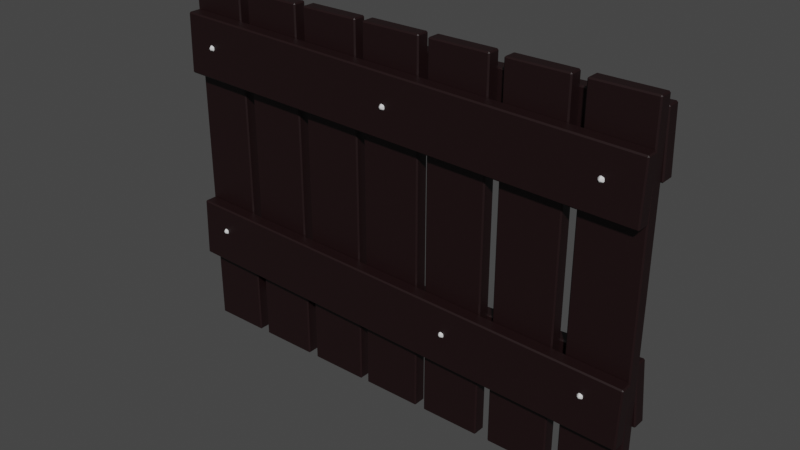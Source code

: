 # Source: Wall.blend  (saved by Blender 3.4.6; exported with 4.5.12 LTS)
import bpy
from mathutils import Matrix  # noqa: F401  (used for matrix-valued properties, if any)

bpy.ops.wm.read_factory_settings(use_empty=True)
scene = bpy.context.scene
scene.name = 'Scene'

# ---- collections
col_collection = bpy.data.collections.new('Collection'); scene.collection.children.link(col_collection)

# ---- materials (node trees are filled in below, after node groups)
mat_material_002 = bpy.data.materials.new('Material.002')
mat_material_002.use_transparent_shadow = False
mat_material_001 = bpy.data.materials.new('Material.001')
mat_material_001.use_transparent_shadow = False

# ---- material node trees
mat_material_002.use_nodes = True; mat_material_002.node_tree.nodes.clear()
_N = mat_material_002.node_tree.nodes; _L = mat_material_002.node_tree.links
n0 = _N.new('ShaderNodeBsdfPrincipled'); n0.name = 'Principled BSDF'; n0.location = (10, 300)
n0.distribution = 'GGX'
n0.subsurface_method = 'RANDOM_WALK_SKIN'
n0.inputs[0].default_value = (0.01027, 0.002153, 0.002594, 1.0)
n0.inputs[3].default_value = 1.45
n0.inputs[27].default_value = (0.0, 0.0, 0.0, 1.0)
n0.inputs[28].default_value = 1.0
n1 = _N.new('ShaderNodeOutputMaterial'); n1.name = 'Material Output'; n1.location = (300, 300)
_L.new(n0.outputs[0], n1.inputs[0])
n1.is_active_output = True
mat_material_001.use_nodes = True; mat_material_001.node_tree.nodes.clear()
_N = mat_material_001.node_tree.nodes; _L = mat_material_001.node_tree.links
n0 = _N.new('ShaderNodeBsdfPrincipled'); n0.name = 'Principled BSDF'; n0.location = (10, 300)
n0.distribution = 'GGX'
n0.subsurface_method = 'RANDOM_WALK_SKIN'
n0.inputs[3].default_value = 1.45
n0.inputs[27].default_value = (0.0, 0.0, 0.0, 1.0)
n0.inputs[28].default_value = 1.0
n1 = _N.new('ShaderNodeOutputMaterial'); n1.name = 'Material Output'; n1.location = (300, 300)
_L.new(n0.outputs[0], n1.inputs[0])
n1.is_active_output = True

# ---- world
world_world = bpy.data.worlds.new('World'); scene.world = world_world
world_world.use_nodes = True; world_world.node_tree.nodes.clear()
_N = world_world.node_tree.nodes; _L = world_world.node_tree.links
n0 = _N.new('ShaderNodeOutputWorld'); n0.name = 'World Output'; n0.location = (300, 300)
n1 = _N.new('ShaderNodeBackground'); n1.name = 'Background'; n1.location = (10, 300)
n1.inputs[0].default_value = (0.05088, 0.05088, 0.05088, 1.0)
_L.new(n1.outputs[0], n0.inputs[0])
n0.is_active_output = True
world_world.color = (0.05088, 0.05088, 0.05088)
world_world.use_sun_shadow = False
world_world.sun_shadow_jitter_overblur = 0.0

# ---- meshes
me_plane = bpy.data.meshes.new('Plane')
me_plane.from_pydata([(0.8514, 0.4646, 0.121), (-0.994, 0.6405, -0.005175), (-0.9939, 0.6353, -4.596e-07), (-0.999, 0.6352, -0.005175), (-0.9917, 0.397, -0.005175), (-0.9865, 0.3972, -3.904e-07), (-0.9863, 0.392, -0.005175), (0.9863, 0.7018, -0.005174), (0.9917, 0.6968, -0.005174), (0.9865, 0.6967, 8.177e-08), (0.994, 0.4533, -0.005174), (0.9939, 0.4585, 1.51e-07), (0.999, 0.4587, -0.005174), (-0.987, 0.6334, 0.1058), (-0.9872, 0.6282, 0.111), (-0.9923, 0.6284, 0.1058), (-0.9986, 0.3902, 0.1058), (-0.9935, 0.3901, 0.111), (-0.9936, 0.3849, 0.1058), (0.9936, 0.5808, 0.1058), (0.9986, 0.5755, 0.1058), (0.9935, 0.5756, 0.111), (0.987, 0.3323, 0.1058), (0.9872, 0.3375, 0.111), (0.9923, 0.3373, 0.1058), (-0.9863, -0.1752, 0.1065), (-0.9864, -0.1804, 0.1116), (-0.9916, -0.1802, 0.1065), (-0.9991, -0.4184, 0.1065), (-0.9939, -0.4185, 0.1116), (-0.9941, -0.4237, 0.1065), (0.9941, -0.2373, 0.1065), (0.9991, -0.2426, 0.1065), (0.9939, -0.2424, 0.1116), (0.9863, -0.4857, 0.1065), (0.9864, -0.4806, 0.1116), (0.9916, -0.4807, 0.1065), (-0.9972, -0.3509, -0.005174), (-0.9968, -0.3561, -1.808e-07), (-1.002, -0.3565, -0.005174), (-0.9842, -0.5941, -0.005174), (-0.979, -0.5937, -1.087e-07), (-0.9786, -0.5988, -0.005174), (0.9786, -0.203, -0.005174), (0.9842, -0.2077, -0.005174), (0.979, -0.2081, 3.349e-07), (0.9972, -0.4509, -0.005174), (0.9968, -0.4457, 4.07e-07), (1.002, -0.4453, -0.005174), (0.1398, -0.7428, 0.05037), (0.145, -0.7428, 0.05554), (0.145, -0.748, 0.05037), (0.3832, -0.748, 0.05037), (0.3832, -0.7428, 0.05554), (0.3884, -0.7428, 0.05037), (0.1398, 0.7426, 0.05037), (0.145, 0.7477, 0.05037), (0.145, 0.7426, 0.05554), (0.3884, 0.7426, 0.05037), (0.3832, 0.7426, 0.05554), (0.3832, 0.7477, 0.05037), (0.7429, -0.7428, 0.05037), (0.7481, -0.7428, 0.05554), (0.7481, -0.748, 0.05037), (0.9864, -0.748, 0.05037), (0.9864, -0.7428, 0.05554), (0.9915, -0.7428, 0.05037), (0.7429, 0.7426, 0.05037), (0.7481, 0.7477, 0.05037), (0.7481, 0.7426, 0.05554), (0.9915, 0.7426, 0.05037), (0.9864, 0.7426, 0.05554), (0.9864, 0.7477, 0.05037), (-0.4293, -0.7428, 0.05037), (-0.4242, -0.7428, 0.05554), (-0.4242, -0.748, 0.05037), (-0.1859, -0.748, 0.05037), (-0.1859, -0.7428, 0.05554), (-0.1807, -0.7428, 0.05037), (-0.4293, 0.7426, 0.05037), (-0.4242, 0.7477, 0.05037), (-0.4242, 0.7426, 0.05554), (-0.1807, 0.7426, 0.05037), (-0.1859, 0.7426, 0.05554), (-0.1859, 0.7477, 0.05037), (-0.994, 0.6405, -0.05053), (-0.999, 0.6352, -0.05053), (-0.9939, 0.6353, -0.05571), (-0.9917, 0.397, -0.05053), (-0.9863, 0.392, -0.05053), (-0.9865, 0.3972, -0.05571), (0.9863, 0.7018, -0.05053), (0.9865, 0.6967, -0.05571), (0.9917, 0.6968, -0.05053), (0.994, 0.4533, -0.05053), (0.999, 0.4587, -0.05053), (0.9939, 0.4585, -0.05571), (-0.987, 0.6334, 0.06043), (-0.9923, 0.6284, 0.06043), (-0.9872, 0.6282, 0.05526), (-0.9986, 0.3902, 0.06043), (-0.9936, 0.3849, 0.06043), (-0.9935, 0.3901, 0.05526), (0.9936, 0.5808, 0.06043), (0.9935, 0.5756, 0.05526), (0.9986, 0.5755, 0.06043), (0.987, 0.3323, 0.06043), (0.9923, 0.3373, 0.06043), (0.9872, 0.3375, 0.05526), (-0.9863, -0.1752, 0.0611), (-0.9916, -0.1802, 0.0611), (-0.9864, -0.1804, 0.05593), (-0.9991, -0.4184, 0.0611), (-0.9941, -0.4237, 0.0611), (-0.9939, -0.4185, 0.05593), (0.9941, -0.2373, 0.0611), (0.9939, -0.2424, 0.05593), (0.9991, -0.2426, 0.0611), (0.9863, -0.4857, 0.0611), (0.9916, -0.4807, 0.0611), (0.9864, -0.4806, 0.05593), (-0.9972, -0.3509, -0.05053), (-1.002, -0.3565, -0.05053), (-0.9968, -0.3561, -0.05571), (-0.9842, -0.5941, -0.05053), (-0.9786, -0.5988, -0.05053), (-0.979, -0.5937, -0.05571), (0.9786, -0.203, -0.05053), (0.979, -0.2081, -0.05571), (0.9842, -0.2077, -0.05053), (0.9972, -0.4509, -0.05053), (1.002, -0.4453, -0.05053), (0.9968, -0.4457, -0.05571), (0.1398, -0.7428, 0.005009), (0.145, -0.748, 0.005009), (0.145, -0.7428, -0.0001657), (0.3832, -0.748, 0.005009), (0.3884, -0.7428, 0.005009), (0.3832, -0.7428, -0.0001656), (0.1398, 0.7426, 0.005008), (0.145, 0.7426, -0.0001661), (0.145, 0.7477, 0.005008), (0.3884, 0.7426, 0.005008), (0.3832, 0.7477, 0.005008), (0.3832, 0.7426, -0.000166), (0.7429, -0.7428, 0.005009), (0.7481, -0.748, 0.005009), (0.7481, -0.7428, -0.0001655), (0.9864, -0.748, 0.005009), (0.9915, -0.7428, 0.005009), (0.9864, -0.7428, -0.0001654), (0.7429, 0.7426, 0.005008), (0.7481, 0.7426, -0.0001659), (0.7481, 0.7477, 0.005008), (0.9915, 0.7426, 0.005008), (0.9864, 0.7477, 0.005008), (0.9864, 0.7426, -0.0001658), (-0.4293, -0.7428, 0.005008), (-0.4242, -0.748, 0.005008), (-0.4242, -0.7428, -0.0001658), (-0.1859, -0.748, 0.005009), (-0.1807, -0.7428, 0.005009), (-0.1859, -0.7428, -0.0001657), (-0.4293, 0.7426, 0.005008), (-0.4242, 0.7426, -0.0001662), (-0.4242, 0.7477, 0.005008), (-0.1807, 0.7426, 0.005008), (-0.1859, 0.7477, 0.005008), (-0.1859, 0.7426, -0.0001662), (0.4432, -0.7428, 0.05037), (0.4483, -0.7428, 0.05554), (0.4483, -0.748, 0.05037), (0.6866, -0.748, 0.05037), (0.6866, -0.7428, 0.05554), (0.6918, -0.7428, 0.05037), (0.4432, 0.7426, 0.05037), (0.4483, 0.7477, 0.05037), (0.4483, 0.7426, 0.05554), (0.6918, 0.7426, 0.05037), (0.6866, 0.7426, 0.05554), (0.6866, 0.7477, 0.05037), (0.4432, -0.7428, 0.005009), (0.4483, -0.748, 0.005009), (0.4483, -0.7428, -0.0001656), (0.6866, -0.748, 0.005009), (0.6918, -0.7428, 0.005009), (0.6866, -0.7428, -0.0001655), (0.4432, 0.7426, 0.005008), (0.4483, 0.7426, -0.000166), (0.4483, 0.7477, 0.005008), (0.6918, 0.7426, 0.005008), (0.6866, 0.7477, 0.005008), (0.6866, 0.7426, -0.0001659), (-0.1478, -0.7428, 0.05037), (-0.1426, -0.7428, 0.05554), (-0.1426, -0.748, 0.05037), (0.09564, -0.748, 0.05037), (0.09564, -0.7428, 0.05554), (0.1008, -0.7428, 0.05037), (-0.1478, 0.7426, 0.05037), (-0.1426, 0.7477, 0.05037), (-0.1426, 0.7426, 0.05554), (0.1008, 0.7426, 0.05037), (0.09564, 0.7426, 0.05554), (0.09564, 0.7477, 0.05037), (-0.1478, -0.7428, 0.005009), (-0.1426, -0.748, 0.005009), (-0.1426, -0.7428, -0.0001657), (0.09564, -0.748, 0.005009), (0.1008, -0.7428, 0.005009), (0.09564, -0.7428, -0.0001657), (-0.1478, 0.7426, 0.005008), (-0.1426, 0.7426, -0.0001662), (-0.1426, 0.7477, 0.005008), (0.1008, 0.7426, 0.005008), (0.09564, 0.7477, 0.005008), (0.09564, 0.7426, -0.0001661), (-0.7181, -0.7428, 0.05037), (-0.7129, -0.7428, 0.05554), (-0.7129, -0.748, 0.05037), (-0.4747, -0.748, 0.05037), (-0.4747, -0.7428, 0.05554), (-0.4695, -0.7428, 0.05037), (-0.7181, 0.7426, 0.05037), (-0.7129, 0.7477, 0.05037), (-0.7129, 0.7426, 0.05554), (-0.4695, 0.7426, 0.05037), (-0.4747, 0.7426, 0.05554), (-0.4747, 0.7477, 0.05037), (-0.7181, -0.7428, 0.005008), (-0.7129, -0.748, 0.005008), (-0.7129, -0.7428, -0.0001659), (-0.4747, -0.748, 0.005008), (-0.4695, -0.7428, 0.005008), (-0.4747, -0.7428, -0.0001658), (-0.7181, 0.7426, 0.005008), (-0.7129, 0.7426, -0.0001663), (-0.7129, 0.7477, 0.005008), (-0.4695, 0.7426, 0.005008), (-0.4747, 0.7477, 0.005008), (-0.4747, 0.7426, -0.0001662), (-0.9985, -0.7428, 0.05037), (-0.9933, -0.7428, 0.05554), (-0.9933, -0.748, 0.05037), (-0.7657, -0.748, 0.05037), (-0.7657, -0.7428, 0.05554), (-0.7606, -0.7428, 0.05037), (-0.9985, 0.7426, 0.05036), (-0.9933, 0.7477, 0.05036), (-0.9933, 0.7426, 0.05554), (-0.7606, 0.7426, 0.05036), (-0.7657, 0.7426, 0.05554), (-0.7657, 0.7477, 0.05036), (-0.9985, -0.7428, 0.005008), (-0.9933, -0.748, 0.005008), (-0.9933, -0.7428, -0.000166), (-0.7657, -0.748, 0.005008), (-0.7606, -0.7428, 0.005008), (-0.7657, -0.7428, -0.0001659), (-0.9985, 0.7426, 0.005008), (-0.9933, 0.7426, -0.0001664), (-0.9933, 0.7477, 0.005008), (-0.7606, 0.7426, 0.005008), (-0.7657, 0.7477, 0.005008), (-0.7657, 0.7426, -0.0001663), (0.849, 0.4574, 0.118), (0.8527, 0.4604, 0.1196), (0.8633, 0.4691, 0.11), (0.8633, 0.4602, 0.11), (0.8575, 0.4602, 0.118), (0.8558, 0.4646, 0.1196), (0.8593, 0.4547, 0.11), (0.8508, 0.4519, 0.11), (0.8477, 0.462, 0.1196), (0.8443, 0.454, 0.11), (0.8391, 0.4612, 0.11), (0.849, 0.4719, 0.118), (0.8438, 0.4646, 0.118), (0.8477, 0.4673, 0.1196), (0.8391, 0.4681, 0.11), (0.8443, 0.4753, 0.11), (0.8575, 0.4691, 0.118), (0.8527, 0.4689, 0.1196), (0.8508, 0.4774, 0.11), (0.8593, 0.4746, 0.11), (-0.8718, 0.5103, 0.121), (-0.8742, 0.5031, 0.118), (-0.8705, 0.5061, 0.1196), (-0.8599, 0.5148, 0.11), (-0.8599, 0.5059, 0.11), (-0.8657, 0.5059, 0.118), (-0.8674, 0.5103, 0.1196), (-0.8639, 0.5004, 0.11), (-0.8724, 0.4976, 0.11), (-0.8755, 0.5077, 0.1196), (-0.8789, 0.4997, 0.11), (-0.8841, 0.5069, 0.11), (-0.8742, 0.5176, 0.118), (-0.8794, 0.5103, 0.118), (-0.8755, 0.513, 0.1196), (-0.8841, 0.5137, 0.11), (-0.8789, 0.521, 0.11), (-0.8657, 0.5148, 0.118), (-0.8705, 0.5146, 0.1196), (-0.8724, 0.5231, 0.11), (-0.8639, 0.5203, 0.11), (-0.8718, -0.2831, 0.121), (-0.8742, -0.2904, 0.118), (-0.8705, -0.2874, 0.1196), (-0.8599, -0.2787, 0.11), (-0.8599, -0.2876, 0.11), (-0.8657, -0.2876, 0.118), (-0.8674, -0.2831, 0.1196), (-0.8639, -0.2931, 0.11), (-0.8724, -0.2959, 0.11), (-0.8755, -0.2858, 0.1196), (-0.8789, -0.2938, 0.11), (-0.8841, -0.2866, 0.11), (-0.8742, -0.2759, 0.118), (-0.8794, -0.2831, 0.118), (-0.8755, -0.2805, 0.1196), (-0.8841, -0.2797, 0.11), (-0.8789, -0.2725, 0.11), (-0.8657, -0.2787, 0.118), (-0.8705, -0.2789, 0.1196), (-0.8724, -0.2704, 0.11), (-0.8639, -0.2732, 0.11), (0.8456, -0.3275, 0.121), (0.8432, -0.3347, 0.118), (0.847, -0.3317, 0.1196), (0.8575, -0.323, 0.11), (0.8575, -0.3319, 0.11), (0.8517, -0.3319, 0.118), (0.85, -0.3275, 0.1196), (0.8535, -0.3374, 0.11), (0.845, -0.3402, 0.11), (0.842, -0.3301, 0.1196), (0.8385, -0.3381, 0.11), (0.8333, -0.3309, 0.11), (0.8432, -0.3202, 0.118), (0.838, -0.3275, 0.118), (0.842, -0.3248, 0.1196), (0.8333, -0.3241, 0.11), (0.8385, -0.3168, 0.11), (0.8517, -0.323, 0.118), (0.847, -0.3232, 0.1196), (0.845, -0.3147, 0.11), (0.8535, -0.3175, 0.11), (0.2618, -0.3275, 0.121), (0.2594, -0.3347, 0.118), (0.2631, -0.3317, 0.1196), (0.2737, -0.323, 0.11), (0.2737, -0.3319, 0.11), (0.2679, -0.3319, 0.118), (0.2662, -0.3275, 0.1196), (0.2697, -0.3374, 0.11), (0.2612, -0.3402, 0.11), (0.2582, -0.3301, 0.1196), (0.2547, -0.3381, 0.11), (0.2495, -0.3309, 0.11), (0.2594, -0.3202, 0.118), (0.2542, -0.3275, 0.118), (0.2582, -0.3248, 0.1196), (0.2495, -0.3241, 0.11), (0.2547, -0.3168, 0.11), (0.2679, -0.323, 0.118), (0.2631, -0.3232, 0.1196), (0.2612, -0.3147, 0.11), (0.2697, -0.3175, 0.11), (-0.01186, 0.4816, 0.121), (-0.0142, 0.4744, 0.118), (-0.01048, 0.4774, 0.1196), (7.871e-05, 0.4861, 0.11), (7.871e-05, 0.4771, 0.11), (-0.005719, 0.4771, 0.118), (-0.007399, 0.4816, 0.1196), (-0.003927, 0.4716, 0.11), (-0.01241, 0.4689, 0.11), (-0.01547, 0.479, 0.1196), (-0.01889, 0.471, 0.11), (-0.02414, 0.4782, 0.11), (-0.0142, 0.4888, 0.118), (-0.01945, 0.4816, 0.118), (-0.01547, 0.4842, 0.1196), (-0.02414, 0.485, 0.11), (-0.01889, 0.4922, 0.11), (-0.005719, 0.4861, 0.118), (-0.01048, 0.4858, 0.1196), (-0.01241, 0.4943, 0.11), (-0.003927, 0.4916, 0.11), (-0.01186, 0.5966, -0.06563), (-0.0142, 0.6038, -0.06258), (-0.01048, 0.6009, -0.06418), (7.871e-05, 0.5922, -0.0546), (7.871e-05, 0.6011, -0.0546), (-0.005719, 0.6011, -0.06258), (-0.007399, 0.5966, -0.06418), (-0.003927, 0.6066, -0.0546), (-0.01241, 0.6094, -0.0546), (-0.01547, 0.5992, -0.06418), (-0.01889, 0.6072, -0.0546), (-0.02414, 0.6, -0.0546), (-0.0142, 0.5894, -0.06258), (-0.01945, 0.5966, -0.06258), (-0.01547, 0.594, -0.06418), (-0.02414, 0.5932, -0.0546), (-0.01889, 0.586, -0.0546), (-0.005719, 0.5922, -0.06258), (-0.01048, 0.5924, -0.06418), (-0.01241, 0.5839, -0.0546), (-0.003927, 0.5866, -0.0546), (0.273, 0.5572, -0.06563), (0.2707, 0.5644, -0.06258), (0.2744, 0.5614, -0.06418), (0.2849, 0.5527, -0.0546), (0.2849, 0.5616, -0.0546), (0.2791, 0.5616, -0.06258), (0.2775, 0.5572, -0.06418), (0.2809, 0.5671, -0.0546), (0.2725, 0.5699, -0.0546), (0.2694, 0.5598, -0.06418), (0.266, 0.5678, -0.0546), (0.2607, 0.5606, -0.0546), (0.2707, 0.5499, -0.06258), (0.2654, 0.5572, -0.06258), (0.2694, 0.5545, -0.06418), (0.2607, 0.5537, -0.0546), (0.266, 0.5465, -0.0546), (0.2791, 0.5527, -0.06258), (0.2744, 0.5529, -0.06418), (0.2725, 0.5444, -0.0546), (0.2809, 0.5472, -0.0546), (-0.869, 0.513, -0.06563), (-0.8713, 0.5202, -0.06258), (-0.8676, 0.5173, -0.06418), (-0.8571, 0.5086, -0.0546), (-0.8571, 0.5175, -0.0546), (-0.8629, 0.5175, -0.06258), (-0.8645, 0.513, -0.06418), (-0.8611, 0.523, -0.0546), (-0.8696, 0.5258, -0.0546), (-0.8726, 0.5156, -0.06418), (-0.876, 0.5236, -0.0546), (-0.8813, 0.5164, -0.0546), (-0.8714, 0.5058, -0.06258), (-0.8766, 0.513, -0.06258), (-0.8726, 0.5104, -0.06418), (-0.8813, 0.5096, -0.0546), (-0.876, 0.5024, -0.0546), (-0.8629, 0.5086, -0.06258), (-0.8676, 0.5088, -0.06418), (-0.8696, 0.5003, -0.0546), (-0.8611, 0.503, -0.0546), (-0.869, -0.4464, -0.06563), (-0.8713, -0.4392, -0.06258), (-0.8676, -0.4422, -0.06418), (-0.8571, -0.4509, -0.0546), (-0.8571, -0.442, -0.0546), (-0.8629, -0.442, -0.06258), (-0.8645, -0.4464, -0.06418), (-0.8611, -0.4364, -0.0546), (-0.8696, -0.4337, -0.0546), (-0.8726, -0.4438, -0.06418), (-0.876, -0.4358, -0.0546), (-0.8813, -0.443, -0.0546), (-0.8714, -0.4536, -0.06258), (-0.8766, -0.4464, -0.06258), (-0.8726, -0.449, -0.06418), (-0.8813, -0.4498, -0.0546), (-0.876, -0.457, -0.0546), (-0.8629, -0.4509, -0.06258), (-0.8676, -0.4507, -0.06418), (-0.8696, -0.4591, -0.0546), (-0.8611, -0.4564, -0.0546), (-0.3053, -0.3985, -0.06563), (-0.3076, -0.3912, -0.06258), (-0.3039, -0.3942, -0.06418), (-0.2934, -0.4029, -0.0546), (-0.2934, -0.394, -0.0546), (-0.2992, -0.394, -0.06258), (-0.3008, -0.3985, -0.06418), (-0.2974, -0.3885, -0.0546), (-0.3058, -0.3857, -0.0546), (-0.3089, -0.3958, -0.06418), (-0.3123, -0.3878, -0.0546), (-0.3176, -0.395, -0.0546), (-0.3076, -0.4057, -0.06258), (-0.3129, -0.3985, -0.06258), (-0.3089, -0.4011, -0.06418), (-0.3176, -0.4019, -0.0546), (-0.3123, -0.4091, -0.0546), (-0.2992, -0.4029, -0.06258), (-0.3039, -0.4027, -0.06418), (-0.3058, -0.4112, -0.0546), (-0.2974, -0.4084, -0.0546), (0.5637, -0.3499, -0.06563), (0.5613, -0.3427, -0.06258), (0.5651, -0.3456, -0.06418), (0.5756, -0.3543, -0.0546), (0.5756, -0.3454, -0.0546), (0.5698, -0.3454, -0.06258), (0.5681, -0.3499, -0.06418), (0.5716, -0.3399, -0.0546), (0.5631, -0.3371, -0.0546), (0.5601, -0.3472, -0.06418), (0.5567, -0.3392, -0.0546), (0.5514, -0.3465, -0.0546), (0.5613, -0.3571, -0.06258), (0.5561, -0.3499, -0.06258), (0.5601, -0.3525, -0.06418), (0.5514, -0.3533, -0.0546), (0.5567, -0.3605, -0.0546), (0.5698, -0.3543, -0.06258), (0.5651, -0.3541, -0.06418), (0.5631, -0.3626, -0.0546), (0.5716, -0.3598, -0.0546)], [], [(3, 86, 88, 4), (15, 98, 100, 16), (27, 110, 112, 28), (39, 122, 124, 40), (51, 134, 136, 52), (63, 146, 148, 64), (75, 158, 160, 76), (99, 104, 108, 102), (111, 116, 120, 114), (123, 128, 132, 126), (135, 140, 144, 138), (147, 152, 156, 150), (159, 164, 168, 162), (175, 187, 181, 169), (43, 127, 121, 37), (12, 95, 93, 8), (78, 161, 166, 82), (38, 41, 47, 45), (19, 103, 97, 13), (84, 167, 165, 80), (42, 125, 130, 46), (14, 17, 23, 21), (87, 92, 96, 90), (48, 131, 129, 44), (18, 101, 106, 22), (55, 139, 133, 49), (24, 107, 105, 20), (50, 53, 59, 57), (54, 137, 142, 58), (60, 143, 141, 56), (67, 151, 145, 61), (62, 65, 71, 69), (31, 115, 109, 25), (66, 149, 154, 70), (26, 29, 35, 33), (72, 155, 153, 68), (30, 113, 118, 34), (2, 5, 11, 9), (79, 163, 157, 73), (36, 119, 117, 32), (6, 89, 94, 10), (74, 77, 83, 81), (171, 182, 184, 172), (199, 211, 205, 193), (170, 173, 179, 177), (174, 185, 190, 178), (180, 191, 189, 176), (183, 188, 192, 186), (195, 206, 208, 196), (223, 235, 229, 217), (194, 197, 203, 201), (198, 209, 214, 202), (204, 215, 213, 200), (207, 212, 216, 210), (219, 230, 232, 220), (247, 259, 253, 241), (222, 233, 238, 226), (228, 239, 237, 224), (231, 236, 240, 234), (218, 221, 227, 225), (243, 254, 256, 244), (246, 257, 262, 250), (252, 263, 261, 248), (255, 260, 264, 258), (242, 245, 251, 249), (268, 269, 271), (275, 277, 279), (265, 266, 0, 273), (277, 273, 0, 278), (276, 278, 0, 282), (280, 276, 283), (269, 270, 0, 266), (284, 281, 267), (272, 265, 274), (281, 282, 0, 270), (1, 3, 2), (4, 6, 5), (7, 9, 8), (10, 12, 11), (13, 15, 14), (16, 18, 17), (19, 21, 20), (22, 24, 23), (25, 27, 26), (28, 30, 29), (31, 33, 32), (34, 36, 35), (37, 39, 38), (40, 42, 41), (43, 45, 44), (46, 48, 47), (49, 51, 50), (52, 54, 53), (55, 57, 56), (58, 60, 59), (61, 63, 62), (64, 66, 65), (67, 69, 68), (70, 72, 71), (73, 75, 74), (76, 78, 77), (79, 81, 80), (82, 84, 83), (85, 87, 86), (88, 90, 89), (91, 93, 92), (94, 96, 95), (97, 99, 98), (100, 102, 101), (103, 105, 104), (106, 108, 107), (109, 111, 110), (112, 114, 113), (115, 117, 116), (118, 120, 119), (121, 123, 122), (124, 126, 125), (127, 129, 128), (130, 132, 131), (133, 135, 134), (136, 138, 137), (139, 141, 140), (142, 144, 143), (145, 147, 146), (148, 150, 149), (151, 153, 152), (154, 156, 155), (157, 159, 158), (160, 162, 161), (163, 165, 164), (166, 168, 167), (169, 171, 170), (172, 174, 173), (175, 177, 176), (178, 180, 179), (181, 183, 182), (184, 186, 185), (187, 189, 188), (190, 192, 191), (193, 195, 194), (196, 198, 197), (199, 201, 200), (202, 204, 203), (205, 207, 206), (208, 210, 209), (211, 213, 212), (214, 216, 215), (217, 219, 218), (220, 222, 221), (223, 225, 224), (226, 228, 227), (229, 231, 230), (232, 234, 233), (235, 237, 236), (238, 240, 239), (241, 243, 242), (244, 246, 245), (247, 249, 248), (250, 252, 251), (253, 255, 254), (256, 258, 257), (259, 261, 260), (262, 264, 263), (265, 269, 266), (269, 281, 270), (277, 265, 273), (276, 277, 278), (281, 276, 282), (9, 7, 1, 2), (2, 3, 4, 5), (5, 6, 10, 11), (11, 12, 8, 9), (13, 14, 21, 19), (16, 17, 14, 15), (22, 23, 17, 18), (20, 21, 23, 24), (25, 26, 33, 31), (28, 29, 26, 27), (34, 35, 29, 30), (32, 33, 35, 36), (37, 38, 45, 43), (40, 41, 38, 39), (46, 47, 41, 42), (44, 45, 47, 48), (49, 50, 57, 55), (52, 53, 50, 51), (58, 59, 53, 54), (56, 57, 59, 60), (61, 62, 69, 67), (64, 65, 62, 63), (70, 71, 65, 66), (68, 69, 71, 72), (73, 74, 81, 79), (76, 77, 74, 75), (82, 83, 77, 78), (80, 81, 83, 84), (91, 92, 87, 85), (86, 87, 90, 88), (89, 90, 96, 94), (95, 96, 92, 93), (99, 97, 103, 104), (102, 100, 98, 99), (108, 106, 101, 102), (104, 105, 107, 108), (111, 109, 115, 116), (114, 112, 110, 111), (120, 118, 113, 114), (116, 117, 119, 120), (123, 121, 127, 128), (126, 124, 122, 123), (132, 130, 125, 126), (128, 129, 131, 132), (135, 133, 139, 140), (138, 136, 134, 135), (144, 142, 137, 138), (140, 141, 143, 144), (147, 145, 151, 152), (150, 148, 146, 147), (156, 154, 149, 150), (152, 153, 155, 156), (159, 157, 163, 164), (162, 160, 158, 159), (168, 166, 161, 162), (164, 165, 167, 168), (31, 32, 117, 115), (118, 119, 36, 34), (12, 10, 94, 95), (88, 89, 6, 4), (78, 76, 160, 161), (157, 158, 75, 73), (39, 37, 121, 122), (129, 127, 43, 44), (7, 8, 93, 91), (84, 82, 166, 167), (42, 40, 124, 125), (15, 13, 97, 98), (105, 103, 19, 20), (79, 80, 165, 163), (48, 46, 130, 131), (18, 16, 100, 101), (24, 22, 106, 107), (51, 49, 133, 134), (141, 139, 55, 56), (54, 52, 136, 137), (60, 58, 142, 143), (63, 61, 145, 146), (153, 151, 67, 68), (66, 64, 148, 149), (27, 25, 109, 110), (72, 70, 154, 155), (30, 28, 112, 113), (3, 1, 85, 86), (169, 170, 177, 175), (172, 173, 170, 171), (178, 179, 173, 174), (176, 177, 179, 180), (183, 181, 187, 188), (186, 184, 182, 183), (192, 190, 185, 186), (188, 189, 191, 192), (171, 169, 181, 182), (189, 187, 175, 176), (174, 172, 184, 185), (180, 178, 190, 191), (193, 194, 201, 199), (196, 197, 194, 195), (202, 203, 197, 198), (200, 201, 203, 204), (207, 205, 211, 212), (210, 208, 206, 207), (216, 214, 209, 210), (212, 213, 215, 216), (195, 193, 205, 206), (213, 211, 199, 200), (198, 196, 208, 209), (204, 202, 214, 215), (217, 218, 225, 223), (220, 221, 218, 219), (226, 227, 221, 222), (224, 225, 227, 228), (231, 229, 235, 236), (234, 232, 230, 231), (240, 238, 233, 234), (236, 237, 239, 240), (222, 220, 232, 233), (229, 230, 219, 217), (228, 226, 238, 239), (223, 224, 237, 235), (241, 242, 249, 247), (244, 245, 242, 243), (250, 251, 245, 246), (248, 249, 251, 252), (255, 253, 259, 260), (258, 256, 254, 255), (264, 262, 257, 258), (260, 261, 263, 264), (246, 244, 256, 257), (253, 254, 243, 241), (252, 250, 262, 263), (247, 248, 261, 259), (265, 272, 271, 269), (277, 275, 274, 265), (276, 280, 279, 277), (269, 268, 267, 281), (281, 284, 283, 276), (7, 91, 85, 1), (289, 290, 292), (296, 298, 300), (286, 287, 285, 294), (298, 294, 285, 299), (297, 299, 285, 303), (301, 297, 304), (290, 291, 285, 287), (305, 302, 288), (293, 286, 295), (302, 303, 285, 291), (286, 290, 287), (290, 302, 291), (298, 286, 294), (297, 298, 299), (302, 297, 303), (286, 293, 292, 290), (298, 296, 295, 286), (297, 301, 300, 298), (290, 289, 288, 302), (302, 305, 304, 297), (310, 311, 313), (317, 319, 321), (307, 308, 306, 315), (319, 315, 306, 320), (318, 320, 306, 324), (322, 318, 325), (311, 312, 306, 308), (326, 323, 309), (314, 307, 316), (323, 324, 306, 312), (307, 311, 308), (311, 323, 312), (319, 307, 315), (318, 319, 320), (323, 318, 324), (307, 314, 313, 311), (319, 317, 316, 307), (318, 322, 321, 319), (311, 310, 309, 323), (323, 326, 325, 318), (331, 332, 334), (338, 340, 342), (328, 329, 327, 336), (340, 336, 327, 341), (339, 341, 327, 345), (343, 339, 346), (332, 333, 327, 329), (347, 344, 330), (335, 328, 337), (344, 345, 327, 333), (328, 332, 329), (332, 344, 333), (340, 328, 336), (339, 340, 341), (344, 339, 345), (328, 335, 334, 332), (340, 338, 337, 328), (339, 343, 342, 340), (332, 331, 330, 344), (344, 347, 346, 339), (352, 353, 355), (359, 361, 363), (349, 350, 348, 357), (361, 357, 348, 362), (360, 362, 348, 366), (364, 360, 367), (353, 354, 348, 350), (368, 365, 351), (356, 349, 358), (365, 366, 348, 354), (349, 353, 350), (353, 365, 354), (361, 349, 357), (360, 361, 362), (365, 360, 366), (349, 356, 355, 353), (361, 359, 358, 349), (360, 364, 363, 361), (353, 352, 351, 365), (365, 368, 367, 360), (373, 374, 376), (380, 382, 384), (370, 371, 369, 378), (382, 378, 369, 383), (381, 383, 369, 387), (385, 381, 388), (374, 375, 369, 371), (389, 386, 372), (377, 370, 379), (386, 387, 369, 375), (370, 374, 371), (374, 386, 375), (382, 370, 378), (381, 382, 383), (386, 381, 387), (370, 377, 376, 374), (382, 380, 379, 370), (381, 385, 384, 382), (374, 373, 372, 386), (386, 389, 388, 381), (394, 395, 397), (401, 403, 405), (391, 392, 390, 399), (403, 399, 390, 404), (402, 404, 390, 408), (406, 402, 409), (395, 396, 390, 392), (410, 407, 393), (398, 391, 400), (407, 408, 390, 396), (391, 395, 392), (395, 407, 396), (403, 391, 399), (402, 403, 404), (407, 402, 408), (391, 398, 397, 395), (403, 401, 400, 391), (402, 406, 405, 403), (395, 394, 393, 407), (407, 410, 409, 402), (415, 416, 418), (422, 424, 426), (412, 413, 411, 420), (424, 420, 411, 425), (423, 425, 411, 429), (427, 423, 430), (416, 417, 411, 413), (431, 428, 414), (419, 412, 421), (428, 429, 411, 417), (412, 416, 413), (416, 428, 417), (424, 412, 420), (423, 424, 425), (428, 423, 429), (412, 419, 418, 416), (424, 422, 421, 412), (423, 427, 426, 424), (416, 415, 414, 428), (428, 431, 430, 423), (436, 437, 439), (443, 445, 447), (433, 434, 432, 441), (445, 441, 432, 446), (444, 446, 432, 450), (448, 444, 451), (437, 438, 432, 434), (452, 449, 435), (440, 433, 442), (449, 450, 432, 438), (433, 437, 434), (437, 449, 438), (445, 433, 441), (444, 445, 446), (449, 444, 450), (433, 440, 439, 437), (445, 443, 442, 433), (444, 448, 447, 445), (437, 436, 435, 449), (449, 452, 451, 444), (457, 458, 460), (464, 466, 468), (454, 455, 453, 462), (466, 462, 453, 467), (465, 467, 453, 471), (469, 465, 472), (458, 459, 453, 455), (473, 470, 456), (461, 454, 463), (470, 471, 453, 459), (454, 458, 455), (458, 470, 459), (466, 454, 462), (465, 466, 467), (470, 465, 471), (454, 461, 460, 458), (466, 464, 463, 454), (465, 469, 468, 466), (458, 457, 456, 470), (470, 473, 472, 465), (478, 479, 481), (485, 487, 489), (475, 476, 474, 483), (487, 483, 474, 488), (486, 488, 474, 492), (490, 486, 493), (479, 480, 474, 476), (494, 491, 477), (482, 475, 484), (491, 492, 474, 480), (475, 479, 476), (479, 491, 480), (487, 475, 483), (486, 487, 488), (491, 486, 492), (475, 482, 481, 479), (487, 485, 484, 475), (486, 490, 489, 487), (479, 478, 477, 491), (491, 494, 493, 486), (499, 500, 502), (506, 508, 510), (496, 497, 495, 504), (508, 504, 495, 509), (507, 509, 495, 513), (511, 507, 514), (500, 501, 495, 497), (515, 512, 498), (503, 496, 505), (512, 513, 495, 501), (496, 500, 497), (500, 512, 501), (508, 496, 504), (507, 508, 509), (512, 507, 513), (496, 503, 502, 500), (508, 506, 505, 496), (507, 511, 510, 508), (500, 499, 498, 512), (512, 515, 514, 507)])
me_plane.polygons.foreach_set('material_index', [0, 0, 0, 0, 0, 0, 0, 0, 0, 0, 0, 0, 0, 0, 0, 0, 0, 0, 0, 0, 0, 0, 0, 0, 0, 0, 0, 0, 0, 0, 0, 0, 0, 0, 0, 0, 0, 0, 0, 0, 0, 0, 0, 0, 0, 0, 0, 0, 0, 0, 0, 0, 0, 0, 0, 0, 0, 0, 0, 0, 0, 0, 0, 0, 0, 1, 1, 1, 1, 1, 1, 1, 1, 1, 1, 0, 0, 0, 0, 0, 0, 0, 0, 0, 0, 0, 0, 0, 0, 0, 0, 0, 0, 0, 0, 0, 0, 0, 0, 0, 0, 0, 0, 0, 0, 0, 0, 0, 0, 0, 0, 0, 0, 0, 0, 0, 0, 0, 0, 0, 0, 0, 0, 0, 0, 0, 0, 0, 0, 0, 0, 0, 0, 0, 0, 0, 0, 0, 0, 0, 0, 0, 0, 0, 0, 0, 0, 0, 0, 0, 0, 0, 0, 0, 0, 0, 0, 0, 0, 0, 0, 0, 0, 1, 1, 1, 1, 1, 0, 0, 0, 0, 0, 0, 0, 0, 0, 0, 0, 0, 0, 0, 0, 0, 0, 0, 0, 0, 0, 0, 0, 0, 0, 0, 0, 0, 0, 0, 0, 0, 0, 0, 0, 0, 0, 0, 0, 0, 0, 0, 0, 0, 0, 0, 0, 0, 0, 0, 0, 0, 0, 0, 0, 0, 0, 0, 0, 0, 0, 0, 0, 0, 0, 0, 0, 0, 0, 0, 0, 0, 0, 0, 0, 0, 0, 0, 0, 0, 0, 0, 0, 0, 0, 0, 0, 0, 0, 0, 0, 0, 0, 0, 0, 0, 0, 0, 0, 0, 0, 0, 0, 0, 0, 0, 0, 0, 0, 0, 0, 0, 0, 0, 0, 0, 0, 0, 0, 0, 0, 0, 0, 0, 0, 0, 0, 0, 0, 0, 0, 0, 1, 1, 1, 1, 1, 0, 1, 1, 1, 1, 1, 1, 1, 1, 1, 1, 1, 1, 1, 1, 1, 1, 1, 1, 1, 1, 1, 1, 1, 1, 1, 1, 1, 1, 1, 1, 1, 1, 1, 1, 1, 1, 1, 1, 1, 1, 1, 1, 1, 1, 1, 1, 1, 1, 1, 1, 1, 1, 1, 1, 1, 1, 1, 1, 1, 1, 1, 1, 1, 1, 1, 1, 1, 1, 1, 1, 1, 1, 1, 1, 1, 1, 1, 1, 1, 1, 1, 1, 1, 1, 1, 1, 1, 1, 1, 1, 1, 1, 1, 1, 1, 1, 1, 1, 1, 1, 1, 1, 1, 1, 1, 1, 1, 1, 1, 1, 1, 1, 1, 1, 1, 1, 1, 1, 1, 1, 1, 1, 1, 1, 1, 1, 1, 1, 1, 1, 1, 1, 1, 1, 1, 1, 1, 1, 1, 1, 1, 1, 1, 1, 1, 1, 1, 1, 1, 1, 1, 1, 1, 1, 1, 1, 1, 1, 1, 1, 1, 1, 1, 1, 1, 1, 1, 1, 1, 1, 1, 1, 1, 1, 1, 1, 1, 1, 1, 1, 1, 1, 1, 1, 1, 1, 1, 1, 1, 1, 1, 1, 1, 1, 1, 1, 1, 1, 1, 1, 1, 1, 1, 1, 1, 1, 1, 1, 1, 1, 1, 1, 1, 1, 1, 1, 1, 1, 1, 1])
_uv = me_plane.uv_layers.new(name='UVMap')
_uv.uv.foreach_set('vector', [0.02081, 0.0, 0.02081, 0.0, 0.9792, 0.0, 0.9792, 0.0, 0.02081, 0.0, 0.02081, 0.0, 0.9792, 0.0, 0.9792, 0.0, 0.02081, 0.0, 0.02081, 0.0, 0.9792, 0.0, 0.9792, 0.0, 0.02081, 0.0, 0.02081, 0.0, 0.9792, 0.0, 0.9792, 0.0, 0.02081, 0.0, 0.02081, 0.0, 0.9792, 0.0, 0.9792, 0.0, 0.02081, 0.0, 0.02081, 0.0, 0.9792, 0.0, 0.9792, 0.0, 0.02081, 0.0, 0.02081, 0.0, 0.9792, 0.0, 0.9792, 0.0, 0.02081, 0.002598, 0.02081, 0.9974, 0.9792, 0.9974, 0.9792, 0.002598, 0.02081, 0.002598, 0.02081, 0.9974, 0.9792, 0.9974, 0.9792, 0.002598, 0.02081, 0.002598, 0.02081, 0.9974, 0.9792, 0.9974, 0.9792, 0.002598, 0.02081, 0.002593, 0.02081, 0.9974, 0.9792, 0.9974, 0.9792, 0.002593, 0.02081, 0.002593, 0.02081, 0.9974, 0.9792, 0.9974, 0.9792, 0.002593, 0.02081, 0.002593, 0.02081, 0.9974, 0.9792, 0.9974, 0.9792, 0.002593, 0.0, 0.9974, 0.0, 0.9974, 0.0, 0.002593, 0.0, 0.002593, 0.0, 0.9974, 0.0, 0.9974, 0.0, 0.002598, 0.0, 0.002598, 0.9792, 1.0, 0.9792, 1.0, 0.02081, 1.0, 0.02081, 1.0, 1.0, 0.002593, 1.0, 0.002593, 1.0, 0.9974, 1.0, 0.9974, 0.02081, 0.002598, 0.9792, 0.002598, 0.9792, 0.9974, 0.02081, 0.9974, 0.0, 0.9974, 0.0, 0.9974, 0.0, 0.002598, 0.0, 0.002598, 0.9792, 1.0, 0.9792, 1.0, 0.02081, 1.0, 0.02081, 1.0, 1.0, 0.002598, 1.0, 0.002598, 1.0, 0.9974, 1.0, 0.9974, 0.02081, 0.002598, 0.9792, 0.002598, 0.9792, 0.9974, 0.02081, 0.9974, 0.02081, 0.002598, 0.02081, 0.9974, 0.9792, 0.9974, 0.9792, 0.002598, 0.9792, 1.0, 0.9792, 1.0, 0.02081, 1.0, 0.02081, 1.0, 1.0, 0.002598, 1.0, 0.002598, 1.0, 0.9974, 1.0, 0.9974, 0.0, 0.9974, 0.0, 0.9974, 0.0, 0.002593, 0.0, 0.002593, 0.9792, 1.0, 0.9792, 1.0, 0.02081, 1.0, 0.02081, 1.0, 0.02081, 0.002593, 0.9792, 0.002593, 0.9792, 0.9974, 0.02081, 0.9974, 1.0, 0.002593, 1.0, 0.002593, 1.0, 0.9974, 1.0, 0.9974, 0.9792, 1.0, 0.9792, 1.0, 0.02081, 1.0, 0.02081, 1.0, 0.0, 0.9974, 0.0, 0.9974, 0.0, 0.002593, 0.0, 0.002593, 0.02081, 0.002593, 0.9792, 0.002593, 0.9792, 0.9974, 0.02081, 0.9974, 0.0, 0.9974, 0.0, 0.9974, 0.0, 0.002598, 0.0, 0.002598, 1.0, 0.002593, 1.0, 0.002593, 1.0, 0.9974, 1.0, 0.9974, 0.02081, 0.002598, 0.9792, 0.002598, 0.9792, 0.9974, 0.02081, 0.9974, 0.9792, 1.0, 0.9792, 1.0, 0.02081, 1.0, 0.02081, 1.0, 1.0, 0.002598, 1.0, 0.002598, 1.0, 0.9974, 1.0, 0.9974, 0.02081, 0.002598, 0.9792, 0.002598, 0.9792, 0.9974, 0.02081, 0.9974, 0.0, 0.9974, 0.0, 0.9974, 0.0, 0.002593, 0.0, 0.002593, 0.9792, 1.0, 0.9792, 1.0, 0.02081, 1.0, 0.02081, 1.0, 1.0, 0.002598, 1.0, 0.002598, 1.0, 0.9974, 1.0, 0.9974, 0.02081, 0.002593, 0.9792, 0.002593, 0.9792, 0.9974, 0.02081, 0.9974, 0.02081, 0.0, 0.02081, 0.0, 0.9792, 0.0, 0.9792, 0.0, 0.0, 0.9974, 0.0, 0.9974, 0.0, 0.002593, 0.0, 0.002593, 0.02081, 0.002593, 0.9792, 0.002593, 0.9792, 0.9974, 0.02081, 0.9974, 1.0, 0.002593, 1.0, 0.002593, 1.0, 0.9974, 1.0, 0.9974, 0.9792, 1.0, 0.9792, 1.0, 0.02081, 1.0, 0.02081, 1.0, 0.02081, 0.002593, 0.02081, 0.9974, 0.9792, 0.9974, 0.9792, 0.002593, 0.02081, 0.0, 0.02081, 0.0, 0.9792, 0.0, 0.9792, 0.0, 0.0, 0.9974, 0.0, 0.9974, 0.0, 0.002593, 0.0, 0.002593, 0.02081, 0.002593, 0.9792, 0.002593, 0.9792, 0.9974, 0.02081, 0.9974, 1.0, 0.002593, 1.0, 0.002593, 1.0, 0.9974, 1.0, 0.9974, 0.9792, 1.0, 0.9792, 1.0, 0.02081, 1.0, 0.02081, 1.0, 0.02081, 0.002593, 0.02081, 0.9974, 0.9792, 0.9974, 0.9792, 0.002593, 0.02081, 0.0, 0.02081, 0.0, 0.9792, 0.0, 0.9792, 0.0, 0.0, 0.9974, 0.0, 0.9974, 0.0, 0.002593, 0.0, 0.002593, 1.0, 0.002593, 1.0, 0.002593, 1.0, 0.9974, 1.0, 0.9974, 0.9792, 1.0, 0.9792, 1.0, 0.02081, 1.0, 0.02081, 1.0, 0.02081, 0.002593, 0.02081, 0.9974, 0.9792, 0.9974, 0.9792, 0.002593, 0.02081, 0.002593, 0.9792, 0.002593, 0.9792, 0.9974, 0.02081, 0.9974, 0.02175, 0.0, 0.02175, 0.0, 0.9783, 0.0, 0.9783, 0.0, 1.0, 0.002593, 1.0, 0.002593, 1.0, 0.9974, 1.0, 0.9974, 0.9783, 1.0, 0.9783, 1.0, 0.02175, 1.0, 0.02175, 1.0, 0.02175, 0.002593, 0.02175, 0.9974, 0.9783, 0.9974, 0.9783, 0.002593, 0.02175, 0.002593, 0.9783, 0.002593, 0.9783, 0.9974, 0.02175, 0.9974, 0.5382, 0.6, 0.5, 0.8, 0.4618, 0.6, 0.1382, 0.6, 0.1, 0.8, 0.0618, 0.6, 0.3, 0.8, 0.3475, 0.9049, 0.3, 1.0, 0.2525, 0.9049, 0.1, 0.8, 0.1475, 0.9049, 0.1, 1.0, 0.05246, 0.9049, 0.9, 0.8, 0.9475, 0.9049, 0.9, 1.0, 0.8525, 0.9049, 0.9382, 0.6, 0.9, 0.8, 0.8618, 0.6, 0.5, 0.8, 0.5475, 0.9049, 0.5, 1.0, 0.4525, 0.9049, 0.7382, 0.6, 0.7, 0.8, 0.6618, 0.6, 0.3382, 0.6, 0.3, 0.8, 0.2618, 0.6, 0.7, 0.8, 0.7475, 0.9049, 0.7, 1.0, 0.6525, 0.9049, 0.0, 0.002598, 0.02081, 0.0, 0.02081, 0.002598, 0.9792, 0.0, 1.0, 0.002598, 0.9792, 0.002598, 0.0, 0.9974, 0.02081, 0.9974, 0.02081, 1.0, 1.0, 0.9974, 0.9792, 1.0, 0.9792, 0.9974, 0.0, 0.002598, 0.02081, 0.0, 0.02081, 0.002598, 0.9792, 0.0, 1.0, 0.002598, 0.9792, 0.002598, 0.0, 0.9974, 0.02081, 0.9974, 0.02081, 1.0, 1.0, 0.9974, 0.9792, 1.0, 0.9792, 0.9974, 0.0, 0.002598, 0.02081, 0.0, 0.02081, 0.002598, 0.9792, 0.0, 1.0, 0.002598, 0.9792, 0.002598, 0.0, 0.9974, 0.02081, 0.9974, 0.02081, 1.0, 1.0, 0.9974, 0.9792, 1.0, 0.9792, 0.9974, 0.0, 0.002598, 0.02081, 0.0, 0.02081, 0.002598, 0.9792, 0.0, 1.0, 0.002598, 0.9792, 0.002598, 0.0, 0.9974, 0.02081, 0.9974, 0.02081, 1.0, 1.0, 0.9974, 0.9792, 1.0, 0.9792, 0.9974, 0.0, 0.002593, 0.02081, 0.0, 0.02081, 0.002593, 0.9792, 0.0, 1.0, 0.002593, 0.9792, 0.002593, 0.0, 0.9974, 0.02081, 0.9974, 0.02081, 1.0, 1.0, 0.9974, 0.9792, 1.0, 0.9792, 0.9974, 0.0, 0.002593, 0.02081, 0.0, 0.02081, 0.002593, 0.9792, 0.0, 1.0, 0.002593, 0.9792, 0.002593, 0.0, 0.9974, 0.02081, 0.9974, 0.02081, 1.0, 1.0, 0.9974, 0.9792, 1.0, 0.9792, 0.9974, 0.0, 0.002593, 0.02081, 0.0, 0.02081, 0.002593, 0.9792, 0.0, 1.0, 0.002593, 0.9792, 0.002593, 0.0, 0.9974, 0.02081, 0.9974, 0.02081, 1.0, 1.0, 0.9974, 0.9792, 1.0, 0.9792, 0.9974, 0.0, 0.002598, 0.02081, 0.002598, 0.02081, 0.0, 0.9792, 0.0, 0.9792, 0.002598, 1.0, 0.002598, 0.0, 0.9974, 0.02081, 1.0, 0.02081, 0.9974, 1.0, 0.9974, 0.9792, 0.9974, 0.9792, 1.0, 0.0, 0.002598, 0.02081, 0.002598, 0.02081, 0.0, 0.9792, 0.0, 0.9792, 0.002598, 1.0, 0.002598, 0.0, 0.9974, 0.02081, 1.0, 0.02081, 0.9974, 1.0, 0.9974, 0.9792, 0.9974, 0.9792, 1.0, 0.0, 0.002598, 0.02081, 0.002598, 0.02081, 0.0, 0.9792, 0.0, 0.9792, 0.002598, 1.0, 0.002598, 0.0, 0.9974, 0.02081, 1.0, 0.02081, 0.9974, 1.0, 0.9974, 0.9792, 0.9974, 0.9792, 1.0, 0.0, 0.002598, 0.02081, 0.002598, 0.02081, 0.0, 0.9792, 0.0, 0.9792, 0.002598, 1.0, 0.002598, 0.0, 0.9974, 0.02081, 1.0, 0.02081, 0.9974, 1.0, 0.9974, 0.9792, 0.9974, 0.9792, 1.0, 0.0, 0.002593, 0.02081, 0.002593, 0.02081, 0.0, 0.9792, 0.0, 0.9792, 0.002593, 1.0, 0.002593, 0.0, 0.9974, 0.02081, 1.0, 0.02081, 0.9974, 1.0, 0.9974, 0.9792, 0.9974, 0.9792, 1.0, 0.0, 0.002593, 0.02081, 0.002593, 0.02081, 0.0, 0.9792, 0.0, 0.9792, 0.002593, 1.0, 0.002593, 0.0, 0.9974, 0.02081, 1.0, 0.02081, 0.9974, 1.0, 0.9974, 0.9792, 0.9974, 0.9792, 1.0, 0.0, 0.002593, 0.02081, 0.002593, 0.02081, 0.0, 0.9792, 0.0, 0.9792, 0.002593, 1.0, 0.002593, 0.0, 0.9974, 0.02081, 1.0, 0.02081, 0.9974, 1.0, 0.9974, 0.9792, 0.9974, 0.9792, 1.0, 0.0, 0.002593, 0.02081, 0.0, 0.02081, 0.002593, 0.9792, 0.0, 1.0, 0.002593, 0.9792, 0.002593, 0.0, 0.9974, 0.02081, 0.9974, 0.02081, 1.0, 1.0, 0.9974, 0.9792, 1.0, 0.9792, 0.9974, 0.0, 0.002593, 0.02081, 0.002593, 0.02081, 0.0, 0.9792, 0.0, 0.9792, 0.002593, 1.0, 0.002593, 0.0, 0.9974, 0.02081, 1.0, 0.02081, 0.9974, 1.0, 0.9974, 0.9792, 0.9974, 0.9792, 1.0, 0.0, 0.002593, 0.02081, 0.0, 0.02081, 0.002593, 0.9792, 0.0, 1.0, 0.002593, 0.9792, 0.002593, 0.0, 0.9974, 0.02081, 0.9974, 0.02081, 1.0, 1.0, 0.9974, 0.9792, 1.0, 0.9792, 0.9974, 0.0, 0.002593, 0.02081, 0.002593, 0.02081, 0.0, 0.9792, 0.0, 0.9792, 0.002593, 1.0, 0.002593, 0.0, 0.9974, 0.02081, 1.0, 0.02081, 0.9974, 1.0, 0.9974, 0.9792, 0.9974, 0.9792, 1.0, 0.0, 0.002593, 0.02081, 0.0, 0.02081, 0.002593, 0.9792, 0.0, 1.0, 0.002593, 0.9792, 0.002593, 0.0, 0.9974, 0.02081, 0.9974, 0.02081, 1.0, 1.0, 0.9974, 0.9792, 1.0, 0.9792, 0.9974, 0.0, 0.002593, 0.02081, 0.002593, 0.02081, 0.0, 0.9792, 0.0, 0.9792, 0.002593, 1.0, 0.002593, 0.0, 0.9974, 0.02081, 1.0, 0.02081, 0.9974, 1.0, 0.9974, 0.9792, 0.9974, 0.9792, 1.0, 0.0, 0.002593, 0.02175, 0.0, 0.02175, 0.002593, 0.9783, 0.0, 1.0, 0.002593, 0.9783, 0.002593, 0.0, 0.9974, 0.02175, 0.9974, 0.02175, 1.0, 1.0, 0.9974, 0.9783, 1.0, 0.9783, 0.9974, 0.0, 0.002593, 0.02175, 0.002593, 0.02175, 0.0, 0.9783, 0.0, 0.9783, 0.002593, 1.0, 0.002593, 0.0, 0.9974, 0.02175, 1.0, 0.02175, 0.9974, 1.0, 0.9974, 0.9783, 0.9974, 0.9783, 1.0, 0.4, 0.8, 0.5, 0.8, 0.4525, 0.8, 0.6, 0.8, 0.7, 0.8, 0.6525, 0.8, 0.2, 0.8, 0.3, 0.8, 0.2525, 0.8, 0.0, 0.8, 0.1, 0.8, 0.05246, 0.8, 0.8, 0.8, 0.9, 0.8, 0.8525, 0.8, 0.02081, 0.9974, 0.0, 0.9974, 0.0, 0.002598, 0.02081, 0.002598, 0.02081, 0.002598, 0.02081, 0.0, 0.9792, 0.0, 0.9792, 0.002598, 0.9792, 0.002598, 1.0, 0.002598, 1.0, 0.9974, 0.9792, 0.9974, 0.9792, 0.9974, 0.9792, 1.0, 0.02081, 1.0, 0.02081, 0.9974, 0.0, 0.002598, 0.02081, 0.002598, 0.02081, 0.9974, 0.0, 0.9974, 0.9792, 0.0, 0.9792, 0.002598, 0.02081, 0.002598, 0.02081, 0.0, 1.0, 0.9974, 0.9792, 0.9974, 0.9792, 0.002598, 1.0, 0.002598, 0.02081, 1.0, 0.02081, 0.9974, 0.9792, 0.9974, 0.9792, 1.0, 0.0, 0.002598, 0.02081, 0.002598, 0.02081, 0.9974, 0.0, 0.9974, 0.9792, 0.0, 0.9792, 0.002598, 0.02081, 0.002598, 0.02081, 0.0, 1.0, 0.9974, 0.9792, 0.9974, 0.9792, 0.002598, 1.0, 0.002598, 0.02081, 1.0, 0.02081, 0.9974, 0.9792, 0.9974, 0.9792, 1.0, 0.0, 0.002598, 0.02081, 0.002598, 0.02081, 0.9974, 0.0, 0.9974, 0.9792, 0.0, 0.9792, 0.002598, 0.02081, 0.002598, 0.02081, 0.0, 1.0, 0.9974, 0.9792, 0.9974, 0.9792, 0.002598, 1.0, 0.002598, 0.02081, 1.0, 0.02081, 0.9974, 0.9792, 0.9974, 0.9792, 1.0, 0.0, 0.002593, 0.02081, 0.002593, 0.02081, 0.9974, 0.0, 0.9974, 0.9792, 0.0, 0.9792, 0.002593, 0.02081, 0.002593, 0.02081, 0.0, 1.0, 0.9974, 0.9792, 0.9974, 0.9792, 0.002593, 1.0, 0.002593, 0.02081, 1.0, 0.02081, 0.9974, 0.9792, 0.9974, 0.9792, 1.0, 0.0, 0.002593, 0.02081, 0.002593, 0.02081, 0.9974, 0.0, 0.9974, 0.9792, 0.0, 0.9792, 0.002593, 0.02081, 0.002593, 0.02081, 0.0, 1.0, 0.9974, 0.9792, 0.9974, 0.9792, 0.002593, 1.0, 0.002593, 0.02081, 1.0, 0.02081, 0.9974, 0.9792, 0.9974, 0.9792, 1.0, 0.0, 0.002593, 0.02081, 0.002593, 0.02081, 0.9974, 0.0, 0.9974, 0.9792, 0.0, 0.9792, 0.002593, 0.02081, 0.002593, 0.02081, 0.0, 1.0, 0.9974, 0.9792, 0.9974, 0.9792, 0.002593, 1.0, 0.002593, 0.02081, 1.0, 0.02081, 0.9974, 0.9792, 0.9974, 0.9792, 1.0, 0.0, 0.9974, 0.02081, 0.9974, 0.02081, 0.002598, 0.0, 0.002598, 0.02081, 0.0, 0.02081, 0.002598, 0.9792, 0.002598, 0.9792, 0.0, 1.0, 0.002598, 0.9792, 0.002598, 0.9792, 0.9974, 1.0, 0.9974, 0.9792, 1.0, 0.9792, 0.9974, 0.02081, 0.9974, 0.02081, 1.0, 0.02081, 0.002598, 0.0, 0.002598, 0.0, 0.9974, 0.02081, 0.9974, 0.9792, 0.002598, 0.9792, 0.0, 0.02081, 0.0, 0.02081, 0.002598, 0.9792, 0.9974, 1.0, 0.9974, 1.0, 0.002598, 0.9792, 0.002598, 0.02081, 0.9974, 0.02081, 1.0, 0.9792, 1.0, 0.9792, 0.9974, 0.02081, 0.002598, 0.0, 0.002598, 0.0, 0.9974, 0.02081, 0.9974, 0.9792, 0.002598, 0.9792, 0.0, 0.02081, 0.0, 0.02081, 0.002598, 0.9792, 0.9974, 1.0, 0.9974, 1.0, 0.002598, 0.9792, 0.002598, 0.02081, 0.9974, 0.02081, 1.0, 0.9792, 1.0, 0.9792, 0.9974, 0.02081, 0.002598, 0.0, 0.002598, 0.0, 0.9974, 0.02081, 0.9974, 0.9792, 0.002598, 0.9792, 0.0, 0.02081, 0.0, 0.02081, 0.002598, 0.9792, 0.9974, 1.0, 0.9974, 1.0, 0.002598, 0.9792, 0.002598, 0.02081, 0.9974, 0.02081, 1.0, 0.9792, 1.0, 0.9792, 0.9974, 0.02081, 0.002593, 0.0, 0.002593, 0.0, 0.9974, 0.02081, 0.9974, 0.9792, 0.002593, 0.9792, 0.0, 0.02081, 0.0, 0.02081, 0.002593, 0.9792, 0.9974, 1.0, 0.9974, 1.0, 0.002593, 0.9792, 0.002593, 0.02081, 0.9974, 0.02081, 1.0, 0.9792, 1.0, 0.9792, 0.9974, 0.02081, 0.002593, 0.0, 0.002593, 0.0, 0.9974, 0.02081, 0.9974, 0.9792, 0.002593, 0.9792, 0.0, 0.02081, 0.0, 0.02081, 0.002593, 0.9792, 0.9974, 1.0, 0.9974, 1.0, 0.002593, 0.9792, 0.002593, 0.02081, 0.9974, 0.02081, 1.0, 0.9792, 1.0, 0.9792, 0.9974, 0.02081, 0.002593, 0.0, 0.002593, 0.0, 0.9974, 0.02081, 0.9974, 0.9792, 0.002593, 0.9792, 0.0, 0.02081, 0.0, 0.02081, 0.002593, 0.9792, 0.9974, 1.0, 0.9974, 1.0, 0.002593, 0.9792, 0.002593, 0.02081, 0.9974, 0.02081, 1.0, 0.9792, 1.0, 0.9792, 0.9974, 0.0, 0.9974, 0.02081, 1.0, 0.02081, 1.0, 0.0, 0.9974, 1.0, 0.9974, 0.9792, 1.0, 0.9792, 1.0, 1.0, 0.9974, 0.9792, 1.0, 1.0, 0.9974, 1.0, 0.9974, 0.9792, 1.0, 0.9792, 0.0, 1.0, 0.002598, 1.0, 0.002598, 0.9792, 0.0, 1.0, 0.002593, 0.9792, 0.0, 0.9792, 0.0, 1.0, 0.002593, 0.0, 0.002593, 0.02081, 0.0, 0.02081, 0.0, 0.0, 0.002593, 0.02081, 0.0, 0.0, 0.002598, 0.0, 0.002598, 0.02081, 0.0, 0.02081, 1.0, 0.0, 0.9974, 0.0, 0.9974, 0.02081, 1.0, 0.0, 0.9974, 0.02081, 1.0, 0.02081, 1.0, 0.0, 0.9974, 0.9792, 1.0, 1.0, 0.9974, 1.0, 0.9974, 0.9792, 1.0, 1.0, 0.002598, 0.9792, 0.0, 0.9792, 0.0, 1.0, 0.002598, 0.02081, 0.0, 0.0, 0.002598, 0.0, 0.002598, 0.02081, 0.0, 0.02081, 1.0, 0.0, 0.9974, 0.0, 0.9974, 0.02081, 1.0, 0.0, 0.9974, 0.02081, 1.0, 0.02081, 1.0, 0.0, 0.9974, 0.9792, 1.0, 1.0, 0.9974, 1.0, 0.9974, 0.9792, 1.0, 1.0, 0.002598, 0.9792, 0.0, 0.9792, 0.0, 1.0, 0.002598, 0.9792, 1.0, 1.0, 0.9974, 1.0, 0.9974, 0.9792, 1.0, 0.02081, 0.0, 0.0, 0.002593, 0.0, 0.002593, 0.02081, 0.0, 0.02081, 1.0, 0.0, 0.9974, 0.0, 0.9974, 0.02081, 1.0, 1.0, 0.002593, 0.9792, 0.0, 0.9792, 0.0, 1.0, 0.002593, 0.9792, 1.0, 1.0, 0.9974, 1.0, 0.9974, 0.9792, 1.0, 0.02081, 0.0, 0.0, 0.002593, 0.0, 0.002593, 0.02081, 0.0, 0.02081, 1.0, 0.0, 0.9974, 0.0, 0.9974, 0.02081, 1.0, 1.0, 0.002593, 0.9792, 0.0, 0.9792, 0.0, 1.0, 0.002593, 0.02081, 0.0, 0.0, 0.002598, 0.0, 0.002598, 0.02081, 0.0, 0.9792, 1.0, 1.0, 0.9974, 1.0, 0.9974, 0.9792, 1.0, 1.0, 0.002598, 0.9792, 0.0, 0.9792, 0.0, 1.0, 0.002598, 0.02081, 0.0, 0.0, 0.002598, 0.0, 0.002598, 0.02081, 0.0, 0.0, 0.002593, 0.02081, 0.002593, 0.02081, 0.9974, 0.0, 0.9974, 0.9792, 0.0, 0.9792, 0.002593, 0.02081, 0.002593, 0.02081, 0.0, 1.0, 0.9974, 0.9792, 0.9974, 0.9792, 0.002593, 1.0, 0.002593, 0.02081, 1.0, 0.02081, 0.9974, 0.9792, 0.9974, 0.9792, 1.0, 0.02081, 0.002593, 0.0, 0.002593, 0.0, 0.9974, 0.02081, 0.9974, 0.9792, 0.002593, 0.9792, 0.0, 0.02081, 0.0, 0.02081, 0.002593, 0.9792, 0.9974, 1.0, 0.9974, 1.0, 0.002593, 0.9792, 0.002593, 0.02081, 0.9974, 0.02081, 1.0, 0.9792, 1.0, 0.9792, 0.9974, 0.02081, 0.0, 0.0, 0.002593, 0.0, 0.002593, 0.02081, 0.0, 0.02081, 1.0, 0.0, 0.9974, 0.0, 0.9974, 0.02081, 1.0, 1.0, 0.002593, 0.9792, 0.0, 0.9792, 0.0, 1.0, 0.002593, 0.9792, 1.0, 1.0, 0.9974, 1.0, 0.9974, 0.9792, 1.0, 0.0, 0.002593, 0.02081, 0.002593, 0.02081, 0.9974, 0.0, 0.9974, 0.9792, 0.0, 0.9792, 0.002593, 0.02081, 0.002593, 0.02081, 0.0, 1.0, 0.9974, 0.9792, 0.9974, 0.9792, 0.002593, 1.0, 0.002593, 0.02081, 1.0, 0.02081, 0.9974, 0.9792, 0.9974, 0.9792, 1.0, 0.02081, 0.002593, 0.0, 0.002593, 0.0, 0.9974, 0.02081, 0.9974, 0.9792, 0.002593, 0.9792, 0.0, 0.02081, 0.0, 0.02081, 0.002593, 0.9792, 0.9974, 1.0, 0.9974, 1.0, 0.002593, 0.9792, 0.002593, 0.02081, 0.9974, 0.02081, 1.0, 0.9792, 1.0, 0.9792, 0.9974, 0.02081, 0.0, 0.0, 0.002593, 0.0, 0.002593, 0.02081, 0.0, 0.02081, 1.0, 0.0, 0.9974, 0.0, 0.9974, 0.02081, 1.0, 1.0, 0.002593, 0.9792, 0.0, 0.9792, 0.0, 1.0, 0.002593, 0.9792, 1.0, 1.0, 0.9974, 1.0, 0.9974, 0.9792, 1.0, 0.0, 0.002593, 0.02081, 0.002593, 0.02081, 0.9974, 0.0, 0.9974, 0.9792, 0.0, 0.9792, 0.002593, 0.02081, 0.002593, 0.02081, 0.0, 1.0, 0.9974, 0.9792, 0.9974, 0.9792, 0.002593, 1.0, 0.002593, 0.02081, 1.0, 0.02081, 0.9974, 0.9792, 0.9974, 0.9792, 1.0, 0.02081, 0.002593, 0.0, 0.002593, 0.0, 0.9974, 0.02081, 0.9974, 0.9792, 0.002593, 0.9792, 0.0, 0.02081, 0.0, 0.02081, 0.002593, 0.9792, 0.9974, 1.0, 0.9974, 1.0, 0.002593, 0.9792, 0.002593, 0.02081, 0.9974, 0.02081, 1.0, 0.9792, 1.0, 0.9792, 0.9974, 1.0, 0.002593, 0.9792, 0.0, 0.9792, 0.0, 1.0, 0.002593, 0.0, 0.002593, 0.02081, 0.0, 0.02081, 0.0, 0.0, 0.002593, 0.9792, 1.0, 1.0, 0.9974, 1.0, 0.9974, 0.9792, 1.0, 0.0, 0.9974, 0.02081, 1.0, 0.02081, 1.0, 0.0, 0.9974, 0.0, 0.002593, 0.02175, 0.002593, 0.02175, 0.9974, 0.0, 0.9974, 0.9783, 0.0, 0.9783, 0.002593, 0.02175, 0.002593, 0.02175, 0.0, 1.0, 0.9974, 0.9783, 0.9974, 0.9783, 0.002593, 1.0, 0.002593, 0.02175, 1.0, 0.02175, 0.9974, 0.9783, 0.9974, 0.9783, 1.0, 0.02175, 0.002593, 0.0, 0.002593, 0.0, 0.9974, 0.02175, 0.9974, 0.9783, 0.002593, 0.9783, 0.0, 0.02175, 0.0, 0.02175, 0.002593, 0.9783, 0.9974, 1.0, 0.9974, 1.0, 0.002593, 0.9783, 0.002593, 0.02175, 0.9974, 0.02175, 1.0, 0.9783, 1.0, 0.9783, 0.9974, 1.0, 0.002593, 0.9783, 0.0, 0.9783, 0.0, 1.0, 0.002593, 0.0, 0.002593, 0.02175, 0.0, 0.02175, 0.0, 0.0, 0.002593, 0.9783, 1.0, 1.0, 0.9974, 1.0, 0.9974, 0.9783, 1.0, 0.0, 0.9974, 0.02175, 1.0, 0.02175, 1.0, 0.0, 0.9974, 0.3, 0.8, 0.3382, 0.6, 0.4618, 0.6, 0.5, 0.8, 0.1, 0.8, 0.1382, 0.6, 0.2618, 0.6, 0.3, 0.8, 0.9, 0.8, 0.9382, 0.6, 1.0, 0.6386, 1.0, 0.8, 0.5, 0.8, 0.5382, 0.6, 0.6618, 0.6, 0.7, 0.8, 0.7, 0.8, 0.7382, 0.6, 0.8618, 0.6, 0.9, 0.8, 0.0, 0.9974, 0.0, 0.9974, 0.0, 0.002598, 0.0, 0.002598, 0.5382, 0.6, 0.5, 0.8, 0.4618, 0.6, 0.1382, 0.6, 0.1, 0.8, 0.0618, 0.6, 0.3, 0.8, 0.3475, 0.9049, 0.3, 1.0, 0.2525, 0.9049, 0.1, 0.8, 0.1475, 0.9049, 0.1, 1.0, 0.05246, 0.9049, 0.9, 0.8, 0.9475, 0.9049, 0.9, 1.0, 0.8525, 0.9049, 0.9382, 0.6, 0.9, 0.8, 0.8618, 0.6, 0.5, 0.8, 0.5475, 0.9049, 0.5, 1.0, 0.4525, 0.9049, 0.7382, 0.6, 0.7, 0.8, 0.6618, 0.6, 0.3382, 0.6, 0.3, 0.8, 0.2618, 0.6, 0.7, 0.8, 0.7475, 0.9049, 0.7, 1.0, 0.6525, 0.9049, 0.4, 0.8, 0.5, 0.8, 0.4525, 0.8, 0.6, 0.8, 0.7, 0.8, 0.6525, 0.8, 0.2, 0.8, 0.3, 0.8, 0.2525, 0.8, 0.0, 0.8, 0.1, 0.8, 0.05246, 0.8, 0.8, 0.8, 0.9, 0.8, 0.8525, 0.8, 0.3, 0.8, 0.3382, 0.6, 0.4618, 0.6, 0.5, 0.8, 0.1, 0.8, 0.1382, 0.6, 0.2618, 0.6, 0.3, 0.8, 0.9, 0.8, 0.9382, 0.6, 1.0, 0.6386, 1.0, 0.8, 0.5, 0.8, 0.5382, 0.6, 0.6618, 0.6, 0.7, 0.8, 0.7, 0.8, 0.7382, 0.6, 0.8618, 0.6, 0.9, 0.8, 0.5382, 0.6, 0.5, 0.8, 0.4618, 0.6, 0.1382, 0.6, 0.1, 0.8, 0.0618, 0.6, 0.3, 0.8, 0.3475, 0.9049, 0.3, 1.0, 0.2525, 0.9049, 0.1, 0.8, 0.1475, 0.9049, 0.1, 1.0, 0.05246, 0.9049, 0.9, 0.8, 0.9475, 0.9049, 0.9, 1.0, 0.8525, 0.9049, 0.9382, 0.6, 0.9, 0.8, 0.8618, 0.6, 0.5, 0.8, 0.5475, 0.9049, 0.5, 1.0, 0.4525, 0.9049, 0.7382, 0.6, 0.7, 0.8, 0.6618, 0.6, 0.3382, 0.6, 0.3, 0.8, 0.2618, 0.6, 0.7, 0.8, 0.7475, 0.9049, 0.7, 1.0, 0.6525, 0.9049, 0.4, 0.8, 0.5, 0.8, 0.4525, 0.8, 0.6, 0.8, 0.7, 0.8, 0.6525, 0.8, 0.2, 0.8, 0.3, 0.8, 0.2525, 0.8, 0.0, 0.8, 0.1, 0.8, 0.05246, 0.8, 0.8, 0.8, 0.9, 0.8, 0.8525, 0.8, 0.3, 0.8, 0.3382, 0.6, 0.4618, 0.6, 0.5, 0.8, 0.1, 0.8, 0.1382, 0.6, 0.2618, 0.6, 0.3, 0.8, 0.9, 0.8, 0.9382, 0.6, 1.0, 0.6386, 1.0, 0.8, 0.5, 0.8, 0.5382, 0.6, 0.6618, 0.6, 0.7, 0.8, 0.7, 0.8, 0.7382, 0.6, 0.8618, 0.6, 0.9, 0.8, 0.5382, 0.6, 0.5, 0.8, 0.4618, 0.6, 0.1382, 0.6, 0.1, 0.8, 0.0618, 0.6, 0.3, 0.8, 0.3475, 0.9049, 0.3, 1.0, 0.2525, 0.9049, 0.1, 0.8, 0.1475, 0.9049, 0.1, 1.0, 0.05246, 0.9049, 0.9, 0.8, 0.9475, 0.9049, 0.9, 1.0, 0.8525, 0.9049, 0.9382, 0.6, 0.9, 0.8, 0.8618, 0.6, 0.5, 0.8, 0.5475, 0.9049, 0.5, 1.0, 0.4525, 0.9049, 0.7382, 0.6, 0.7, 0.8, 0.6618, 0.6, 0.3382, 0.6, 0.3, 0.8, 0.2618, 0.6, 0.7, 0.8, 0.7475, 0.9049, 0.7, 1.0, 0.6525, 0.9049, 0.4, 0.8, 0.5, 0.8, 0.4525, 0.8, 0.6, 0.8, 0.7, 0.8, 0.6525, 0.8, 0.2, 0.8, 0.3, 0.8, 0.2525, 0.8, 0.0, 0.8, 0.1, 0.8, 0.05246, 0.8, 0.8, 0.8, 0.9, 0.8, 0.8525, 0.8, 0.3, 0.8, 0.3382, 0.6, 0.4618, 0.6, 0.5, 0.8, 0.1, 0.8, 0.1382, 0.6, 0.2618, 0.6, 0.3, 0.8, 0.9, 0.8, 0.9382, 0.6, 1.0, 0.6386, 1.0, 0.8, 0.5, 0.8, 0.5382, 0.6, 0.6618, 0.6, 0.7, 0.8, 0.7, 0.8, 0.7382, 0.6, 0.8618, 0.6, 0.9, 0.8, 0.5382, 0.6, 0.5, 0.8, 0.4618, 0.6, 0.1382, 0.6, 0.1, 0.8, 0.0618, 0.6, 0.3, 0.8, 0.3475, 0.9049, 0.3, 1.0, 0.2525, 0.9049, 0.1, 0.8, 0.1475, 0.9049, 0.1, 1.0, 0.05246, 0.9049, 0.9, 0.8, 0.9475, 0.9049, 0.9, 1.0, 0.8525, 0.9049, 0.9382, 0.6, 0.9, 0.8, 0.8618, 0.6, 0.5, 0.8, 0.5475, 0.9049, 0.5, 1.0, 0.4525, 0.9049, 0.7382, 0.6, 0.7, 0.8, 0.6618, 0.6, 0.3382, 0.6, 0.3, 0.8, 0.2618, 0.6, 0.7, 0.8, 0.7475, 0.9049, 0.7, 1.0, 0.6525, 0.9049, 0.4, 0.8, 0.5, 0.8, 0.4525, 0.8, 0.6, 0.8, 0.7, 0.8, 0.6525, 0.8, 0.2, 0.8, 0.3, 0.8, 0.2525, 0.8, 0.0, 0.8, 0.1, 0.8, 0.05246, 0.8, 0.8, 0.8, 0.9, 0.8, 0.8525, 0.8, 0.3, 0.8, 0.3382, 0.6, 0.4618, 0.6, 0.5, 0.8, 0.1, 0.8, 0.1382, 0.6, 0.2618, 0.6, 0.3, 0.8, 0.9, 0.8, 0.9382, 0.6, 1.0, 0.6386, 1.0, 0.8, 0.5, 0.8, 0.5382, 0.6, 0.6618, 0.6, 0.7, 0.8, 0.7, 0.8, 0.7382, 0.6, 0.8618, 0.6, 0.9, 0.8, 0.5382, 0.6, 0.5, 0.8, 0.4618, 0.6, 0.1382, 0.6, 0.1, 0.8, 0.0618, 0.6, 0.3, 0.8, 0.3475, 0.9049, 0.3, 1.0, 0.2525, 0.9049, 0.1, 0.8, 0.1475, 0.9049, 0.1, 1.0, 0.05246, 0.9049, 0.9, 0.8, 0.9475, 0.9049, 0.9, 1.0, 0.8525, 0.9049, 0.9382, 0.6, 0.9, 0.8, 0.8618, 0.6, 0.5, 0.8, 0.5475, 0.9049, 0.5, 1.0, 0.4525, 0.9049, 0.7382, 0.6, 0.7, 0.8, 0.6618, 0.6, 0.3382, 0.6, 0.3, 0.8, 0.2618, 0.6, 0.7, 0.8, 0.7475, 0.9049, 0.7, 1.0, 0.6525, 0.9049, 0.4, 0.8, 0.5, 0.8, 0.4525, 0.8, 0.6, 0.8, 0.7, 0.8, 0.6525, 0.8, 0.2, 0.8, 0.3, 0.8, 0.2525, 0.8, 0.0, 0.8, 0.1, 0.8, 0.05246, 0.8, 0.8, 0.8, 0.9, 0.8, 0.8525, 0.8, 0.3, 0.8, 0.3382, 0.6, 0.4618, 0.6, 0.5, 0.8, 0.1, 0.8, 0.1382, 0.6, 0.2618, 0.6, 0.3, 0.8, 0.9, 0.8, 0.9382, 0.6, 1.0, 0.6386, 1.0, 0.8, 0.5, 0.8, 0.5382, 0.6, 0.6618, 0.6, 0.7, 0.8, 0.7, 0.8, 0.7382, 0.6, 0.8618, 0.6, 0.9, 0.8, 0.5382, 0.6, 0.5, 0.8, 0.4618, 0.6, 0.1382, 0.6, 0.1, 0.8, 0.0618, 0.6, 0.3, 0.8, 0.3475, 0.9049, 0.3, 1.0, 0.2525, 0.9049, 0.1, 0.8, 0.1475, 0.9049, 0.1, 1.0, 0.05246, 0.9049, 0.9, 0.8, 0.9475, 0.9049, 0.9, 1.0, 0.8525, 0.9049, 0.9382, 0.6, 0.9, 0.8, 0.8618, 0.6, 0.5, 0.8, 0.5475, 0.9049, 0.5, 1.0, 0.4525, 0.9049, 0.7382, 0.6, 0.7, 0.8, 0.6618, 0.6, 0.3382, 0.6, 0.3, 0.8, 0.2618, 0.6, 0.7, 0.8, 0.7475, 0.9049, 0.7, 1.0, 0.6525, 0.9049, 0.4, 0.8, 0.5, 0.8, 0.4525, 0.8, 0.6, 0.8, 0.7, 0.8, 0.6525, 0.8, 0.2, 0.8, 0.3, 0.8, 0.2525, 0.8, 0.0, 0.8, 0.1, 0.8, 0.05246, 0.8, 0.8, 0.8, 0.9, 0.8, 0.8525, 0.8, 0.3, 0.8, 0.3382, 0.6, 0.4618, 0.6, 0.5, 0.8, 0.1, 0.8, 0.1382, 0.6, 0.2618, 0.6, 0.3, 0.8, 0.9, 0.8, 0.9382, 0.6, 1.0, 0.6386, 1.0, 0.8, 0.5, 0.8, 0.5382, 0.6, 0.6618, 0.6, 0.7, 0.8, 0.7, 0.8, 0.7382, 0.6, 0.8618, 0.6, 0.9, 0.8, 0.5382, 0.6, 0.5, 0.8, 0.4618, 0.6, 0.1382, 0.6, 0.1, 0.8, 0.0618, 0.6, 0.3, 0.8, 0.3475, 0.9049, 0.3, 1.0, 0.2525, 0.9049, 0.1, 0.8, 0.1475, 0.9049, 0.1, 1.0, 0.05246, 0.9049, 0.9, 0.8, 0.9475, 0.9049, 0.9, 1.0, 0.8525, 0.9049, 0.9382, 0.6, 0.9, 0.8, 0.8618, 0.6, 0.5, 0.8, 0.5475, 0.9049, 0.5, 1.0, 0.4525, 0.9049, 0.7382, 0.6, 0.7, 0.8, 0.6618, 0.6, 0.3382, 0.6, 0.3, 0.8, 0.2618, 0.6, 0.7, 0.8, 0.7475, 0.9049, 0.7, 1.0, 0.6525, 0.9049, 0.4, 0.8, 0.5, 0.8, 0.4525, 0.8, 0.6, 0.8, 0.7, 0.8, 0.6525, 0.8, 0.2, 0.8, 0.3, 0.8, 0.2525, 0.8, 0.0, 0.8, 0.1, 0.8, 0.05246, 0.8, 0.8, 0.8, 0.9, 0.8, 0.8525, 0.8, 0.3, 0.8, 0.3382, 0.6, 0.4618, 0.6, 0.5, 0.8, 0.1, 0.8, 0.1382, 0.6, 0.2618, 0.6, 0.3, 0.8, 0.9, 0.8, 0.9382, 0.6, 1.0, 0.6386, 1.0, 0.8, 0.5, 0.8, 0.5382, 0.6, 0.6618, 0.6, 0.7, 0.8, 0.7, 0.8, 0.7382, 0.6, 0.8618, 0.6, 0.9, 0.8, 0.5382, 0.6, 0.5, 0.8, 0.4618, 0.6, 0.1382, 0.6, 0.1, 0.8, 0.0618, 0.6, 0.3, 0.8, 0.3475, 0.9049, 0.3, 1.0, 0.2525, 0.9049, 0.1, 0.8, 0.1475, 0.9049, 0.1, 1.0, 0.05246, 0.9049, 0.9, 0.8, 0.9475, 0.9049, 0.9, 1.0, 0.8525, 0.9049, 0.9382, 0.6, 0.9, 0.8, 0.8618, 0.6, 0.5, 0.8, 0.5475, 0.9049, 0.5, 1.0, 0.4525, 0.9049, 0.7382, 0.6, 0.7, 0.8, 0.6618, 0.6, 0.3382, 0.6, 0.3, 0.8, 0.2618, 0.6, 0.7, 0.8, 0.7475, 0.9049, 0.7, 1.0, 0.6525, 0.9049, 0.4, 0.8, 0.5, 0.8, 0.4525, 0.8, 0.6, 0.8, 0.7, 0.8, 0.6525, 0.8, 0.2, 0.8, 0.3, 0.8, 0.2525, 0.8, 0.0, 0.8, 0.1, 0.8, 0.05246, 0.8, 0.8, 0.8, 0.9, 0.8, 0.8525, 0.8, 0.3, 0.8, 0.3382, 0.6, 0.4618, 0.6, 0.5, 0.8, 0.1, 0.8, 0.1382, 0.6, 0.2618, 0.6, 0.3, 0.8, 0.9, 0.8, 0.9382, 0.6, 1.0, 0.6386, 1.0, 0.8, 0.5, 0.8, 0.5382, 0.6, 0.6618, 0.6, 0.7, 0.8, 0.7, 0.8, 0.7382, 0.6, 0.8618, 0.6, 0.9, 0.8, 0.5382, 0.6, 0.5, 0.8, 0.4618, 0.6, 0.1382, 0.6, 0.1, 0.8, 0.0618, 0.6, 0.3, 0.8, 0.3475, 0.9049, 0.3, 1.0, 0.2525, 0.9049, 0.1, 0.8, 0.1475, 0.9049, 0.1, 1.0, 0.05246, 0.9049, 0.9, 0.8, 0.9475, 0.9049, 0.9, 1.0, 0.8525, 0.9049, 0.9382, 0.6, 0.9, 0.8, 0.8618, 0.6, 0.5, 0.8, 0.5475, 0.9049, 0.5, 1.0, 0.4525, 0.9049, 0.7382, 0.6, 0.7, 0.8, 0.6618, 0.6, 0.3382, 0.6, 0.3, 0.8, 0.2618, 0.6, 0.7, 0.8, 0.7475, 0.9049, 0.7, 1.0, 0.6525, 0.9049, 0.4, 0.8, 0.5, 0.8, 0.4525, 0.8, 0.6, 0.8, 0.7, 0.8, 0.6525, 0.8, 0.2, 0.8, 0.3, 0.8, 0.2525, 0.8, 0.0, 0.8, 0.1, 0.8, 0.05246, 0.8, 0.8, 0.8, 0.9, 0.8, 0.8525, 0.8, 0.3, 0.8, 0.3382, 0.6, 0.4618, 0.6, 0.5, 0.8, 0.1, 0.8, 0.1382, 0.6, 0.2618, 0.6, 0.3, 0.8, 0.9, 0.8, 0.9382, 0.6, 1.0, 0.6386, 1.0, 0.8, 0.5, 0.8, 0.5382, 0.6, 0.6618, 0.6, 0.7, 0.8, 0.7, 0.8, 0.7382, 0.6, 0.8618, 0.6, 0.9, 0.8, 0.5382, 0.6, 0.5, 0.8, 0.4618, 0.6, 0.1382, 0.6, 0.1, 0.8, 0.0618, 0.6, 0.3, 0.8, 0.3475, 0.9049, 0.3, 1.0, 0.2525, 0.9049, 0.1, 0.8, 0.1475, 0.9049, 0.1, 1.0, 0.05246, 0.9049, 0.9, 0.8, 0.9475, 0.9049, 0.9, 1.0, 0.8525, 0.9049, 0.9382, 0.6, 0.9, 0.8, 0.8618, 0.6, 0.5, 0.8, 0.5475, 0.9049, 0.5, 1.0, 0.4525, 0.9049, 0.7382, 0.6, 0.7, 0.8, 0.6618, 0.6, 0.3382, 0.6, 0.3, 0.8, 0.2618, 0.6, 0.7, 0.8, 0.7475, 0.9049, 0.7, 1.0, 0.6525, 0.9049, 0.4, 0.8, 0.5, 0.8, 0.4525, 0.8, 0.6, 0.8, 0.7, 0.8, 0.6525, 0.8, 0.2, 0.8, 0.3, 0.8, 0.2525, 0.8, 0.0, 0.8, 0.1, 0.8, 0.05246, 0.8, 0.8, 0.8, 0.9, 0.8, 0.8525, 0.8, 0.3, 0.8, 0.3382, 0.6, 0.4618, 0.6, 0.5, 0.8, 0.1, 0.8, 0.1382, 0.6, 0.2618, 0.6, 0.3, 0.8, 0.9, 0.8, 0.9382, 0.6, 1.0, 0.6386, 1.0, 0.8, 0.5, 0.8, 0.5382, 0.6, 0.6618, 0.6, 0.7, 0.8, 0.7, 0.8, 0.7382, 0.6, 0.8618, 0.6, 0.9, 0.8, 0.5382, 0.6, 0.5, 0.8, 0.4618, 0.6, 0.1382, 0.6, 0.1, 0.8, 0.0618, 0.6, 0.3, 0.8, 0.3475, 0.9049, 0.3, 1.0, 0.2525, 0.9049, 0.1, 0.8, 0.1475, 0.9049, 0.1, 1.0, 0.05246, 0.9049, 0.9, 0.8, 0.9475, 0.9049, 0.9, 1.0, 0.8525, 0.9049, 0.9382, 0.6, 0.9, 0.8, 0.8618, 0.6, 0.5, 0.8, 0.5475, 0.9049, 0.5, 1.0, 0.4525, 0.9049, 0.7382, 0.6, 0.7, 0.8, 0.6618, 0.6, 0.3382, 0.6, 0.3, 0.8, 0.2618, 0.6, 0.7, 0.8, 0.7475, 0.9049, 0.7, 1.0, 0.6525, 0.9049, 0.4, 0.8, 0.5, 0.8, 0.4525, 0.8, 0.6, 0.8, 0.7, 0.8, 0.6525, 0.8, 0.2, 0.8, 0.3, 0.8, 0.2525, 0.8, 0.0, 0.8, 0.1, 0.8, 0.05246, 0.8, 0.8, 0.8, 0.9, 0.8, 0.8525, 0.8, 0.3, 0.8, 0.3382, 0.6, 0.4618, 0.6, 0.5, 0.8, 0.1, 0.8, 0.1382, 0.6, 0.2618, 0.6, 0.3, 0.8, 0.9, 0.8, 0.9382, 0.6, 1.0, 0.6386, 1.0, 0.8, 0.5, 0.8, 0.5382, 0.6, 0.6618, 0.6, 0.7, 0.8, 0.7, 0.8, 0.7382, 0.6, 0.8618, 0.6, 0.9, 0.8])
me_plane.materials.append(mat_material_002)
me_plane.materials.append(mat_material_001)
me_plane.update()

# ---- objects
ob_wall = bpy.data.objects.new('Wall', me_plane)

# ---- transforms, parenting, visibility, modifiers, constraints
ob_wall.location = (0.0, 0.0, 0.0)
ob_wall.rotation_euler = (1.571, -0.0, 0.0)

# ---- collection membership
col_collection.objects.link(ob_wall)

# ---- scene / render settings (as saved in the file)
scene.frame_start = 1; scene.frame_end = 250; scene.frame_set(1)
scene.render.engine = 'BLENDER_EEVEE_NEXT'
scene.cycles.sampling_pattern = 'TABULATED_SOBOL'
scene.cycles.use_light_tree = False
scene.view_settings.view_transform = 'Filmic'
bpy.context.view_layer.update()

# ---- added for rendering (the .blend has no active camera and no usable light): camera, sun
cam_auto = bpy.data.cameras.new('AutoCamera')
cam_auto.lens = 50.0
cam_auto.sensor_width = 36.0
cam_auto.clip_end = 1000.0
ob_auto_camera = bpy.data.objects.new('AutoCamera', cam_auto)
scene.collection.objects.link(ob_auto_camera)
ob_auto_camera.location = (2.32, -2.8117, 1.85589)
ob_auto_camera.rotation_euler = (1.09748, -7.21219e-08, 0.694738)
scene.camera = ob_auto_camera
light_auto_sun = bpy.data.lights.new('AutoSun', 'SUN')
light_auto_sun.energy = 3.0
light_auto_sun.angle = 0.0523599
ob_auto_sun = bpy.data.objects.new('AutoSun', light_auto_sun)
scene.collection.objects.link(ob_auto_sun)
ob_auto_sun.rotation_euler = (0.872665, 0.174533, 0.523599)
bpy.context.view_layer.update()
